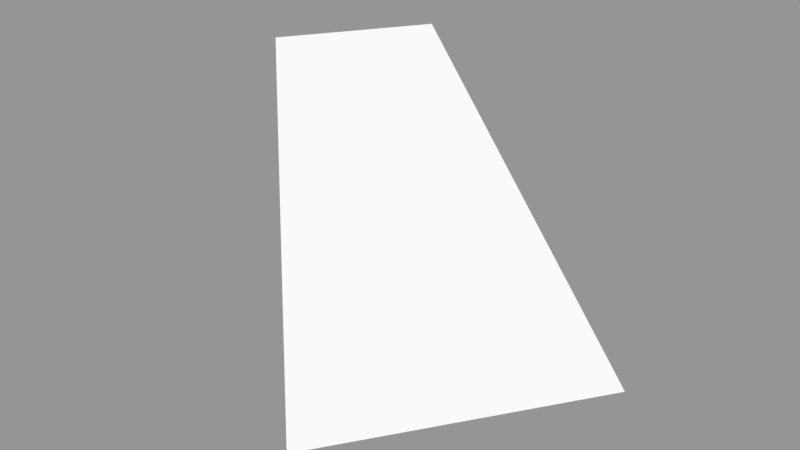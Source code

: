 # Source: Surface032.blend  (saved by Blender 2.79.0; exported with 4.5.12 LTS)
import bpy
from mathutils import Matrix  # noqa: F401  (used for matrix-valued properties, if any)

bpy.ops.wm.read_factory_settings(use_empty=True)
scene = bpy.context.scene
scene.name = 'Scene'

# ---- collections
col_collection_1 = bpy.data.collections.new('Collection 1'); scene.collection.children.link(col_collection_1)

# ---- meshes
me_sphere_032 = bpy.data.meshes.new('Sphere.032')
me_sphere_032.from_pydata([(0.3536, -0.1464, 0.9239), (0.6533, -0.2706, 0.7071), (0.2706, -0.2706, 0.9239), (0.5, -0.5, 0.7071)], [], [(1, 0, 2, 3)])
_ca = me_sphere_032.color_attributes.new('Col', 'BYTE_COLOR', 'CORNER')
_ca.data.foreach_set('color', [1.0, 1.0, 1.0, 1.0, 1.0, 1.0, 1.0, 1.0, 1.0, 1.0, 1.0, 1.0, 1.0, 1.0, 1.0, 1.0])
me_sphere_032.use_remesh_preserve_volume = False
me_sphere_032.use_remesh_preserve_attributes = False
me_sphere_032.use_mirror_vertex_groups = False
me_sphere_032.update()

# ---- objects
ob_surface032 = bpy.data.objects.new('Surface032', me_sphere_032)

# ---- transforms, parenting, visibility, modifiers, constraints
ob_surface032.location = (0.0, 0.0, 0.0)
ob_surface032.scale = (1e+04, 1e+04, 1e+04)
ob_surface032.lineart.crease_threshold = 0.0

# ---- collection membership
col_collection_1.objects.link(ob_surface032)

# ---- scene / render settings (as saved in the file)
scene.frame_start = 1; scene.frame_end = 250; scene.frame_set(1)
scene.render.engine = 'BLENDER_EEVEE_NEXT'
scene.render.resolution_percentage = 50
scene.render.dither_intensity = 0.0
scene.cycles.use_denoising = False
scene.cycles.samples = 128
scene.cycles.sampling_pattern = 'TABULATED_SOBOL'
scene.cycles.use_adaptive_sampling = False
scene.cycles.use_light_tree = False
scene.cycles.blur_glossy = 0.0
scene.cycles.sample_clamp_indirect = 0.0
scene.view_settings.view_transform = 'Standard'
bpy.context.view_layer.update()

# ---- added for rendering (the .blend has no active camera and no usable light): camera, sun + grey world if the file has none
cam_auto = bpy.data.cameras.new('AutoCamera')
cam_auto.lens = 50.0
cam_auto.sensor_width = 36.0
cam_auto.clip_end = 91629.3
ob_auto_camera = bpy.data.objects.new('AutoCamera', cam_auto)
scene.collection.objects.link(ob_auto_camera)
ob_auto_camera.location = (9840.46, -9497.51, 12331.8)
ob_auto_camera.rotation_euler = (1.09748, -7.21219e-08, 0.694738)
scene.camera = ob_auto_camera
light_auto_sun = bpy.data.lights.new('AutoSun', 'SUN')
light_auto_sun.energy = 3.0
light_auto_sun.angle = 0.0523599
ob_auto_sun = bpy.data.objects.new('AutoSun', light_auto_sun)
scene.collection.objects.link(ob_auto_sun)
ob_auto_sun.rotation_euler = (0.872665, 0.174533, 0.523599)
if scene.world is None:
    world_auto = bpy.data.worlds.new('AutoWorld')
    world_auto.color = (0.3, 0.3, 0.3)
    scene.world = world_auto
bpy.context.view_layer.update()
